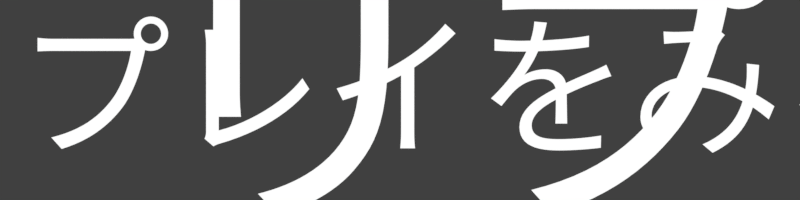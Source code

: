 # Source: pause_buttons_ja.rendermarker.blend  (saved by Blender 2.79.0; exported with 4.5.12 LTS)
import bpy
from mathutils import Matrix  # noqa: F401  (used for matrix-valued properties, if any)

bpy.ops.wm.read_factory_settings(use_empty=True)
scene = bpy.context.scene
scene.name = 'pause-*'

# ---- collections
col_collection_1 = bpy.data.collections.new('Collection 1'); scene.collection.children.link(col_collection_1)

# ---- materials (node trees are filled in below, after node groups)
mat_white = bpy.data.materials.new('white')
mat_white.alpha_threshold = 0.0
mat_white.roughness = 0.5

# ---- material node trees
mat_white.use_nodes = True; mat_white.node_tree.nodes.clear()
_N = mat_white.node_tree.nodes; _L = mat_white.node_tree.links
n0 = _N.new('ShaderNodeOutputMaterial'); n0.name = 'Material Output'; n0.location = (300, 300)
n1 = _N.new('ShaderNodeEmission'); n1.name = 'Emission'; n1.location = (10, 300)
_L.new(n1.outputs[0], n0.inputs[0])
n0.is_active_output = True

# ---- world
world_world = bpy.data.worlds.new('World'); scene.world = world_world
world_world.color = (0.05088, 0.05088, 0.05088)
world_world.use_sun_shadow = False
world_world.sun_shadow_jitter_overblur = 0.0
world_world.cycles.sampling_method = 'MANUAL'

# ---- cameras
cam_camera_004 = bpy.data.cameras.new('Camera.004')
cam_camera_004.type = 'ORTHO'
cam_camera_004.clip_end = 100.0
cam_camera_004.lens = 35.0
cam_camera_004.sensor_width = 32.0
cam_camera_004.sensor_height = 18.0
cam_camera_004.ortho_scale = 4.2
cam_camera_004.dof.focus_distance = 0.0
cam_camera_003 = bpy.data.cameras.new('Camera.003')
cam_camera_003.type = 'ORTHO'
cam_camera_003.clip_end = 100.0
cam_camera_003.lens = 35.0
cam_camera_003.sensor_width = 32.0
cam_camera_003.sensor_height = 18.0
cam_camera_003.ortho_scale = 4.2
cam_camera_003.dof.focus_distance = 0.0
cam_camera_002 = bpy.data.cameras.new('Camera.002')
cam_camera_002.type = 'ORTHO'
cam_camera_002.clip_end = 100.0
cam_camera_002.lens = 35.0
cam_camera_002.sensor_width = 32.0
cam_camera_002.sensor_height = 18.0
cam_camera_002.ortho_scale = 4.2
cam_camera_002.dof.focus_distance = 0.0
cam_camera_001 = bpy.data.cameras.new('Camera.001')
cam_camera_001.type = 'ORTHO'
cam_camera_001.clip_end = 100.0
cam_camera_001.lens = 35.0
cam_camera_001.sensor_width = 32.0
cam_camera_001.sensor_height = 18.0
cam_camera_001.ortho_scale = 4.2
cam_camera_001.dof.focus_distance = 0.0

# ---- curves / text
txt_text_004 = bpy.data.curves.new('Text.004', 'FONT')
txt_text_004.dimensions = '2D'
txt_text_004.body = '続ける'
txt_text_004.materials.append(mat_white)
txt_text_004.use_path_clamp = True
txt_text_004.bevel_resolution = 0
txt_text_004.align_x = 'CENTER'
txt_text_004.align_y = 'CENTER'
txt_text_004.size = 2.8
txt_text_004.space_line = 0.2
txt_text_003 = bpy.data.curves.new('Text.003', 'FONT')
txt_text_003.dimensions = '2D'
txt_text_003.body = 'リトライ'
txt_text_003.materials.append(mat_white)
txt_text_003.use_path_clamp = True
txt_text_003.bevel_resolution = 0
txt_text_003.align_x = 'CENTER'
txt_text_003.align_y = 'CENTER'
txt_text_003.size = 2.8
txt_text_003.space_line = 0.2
txt_text_002 = bpy.data.curves.new('Text.002', 'FONT')
txt_text_002.dimensions = '2D'
txt_text_002.body = 'メニューに戻る'
txt_text_002.materials.append(mat_white)
txt_text_002.use_path_clamp = True
txt_text_002.bevel_resolution = 0
txt_text_002.align_x = 'CENTER'
txt_text_002.align_y = 'CENTER'
txt_text_002.size = 2.8
txt_text_002.space_line = 0.2
txt_text_000 = bpy.data.curves.new('Text.000', 'FONT')
txt_text_000.dimensions = '2D'
txt_text_000.body = 'リプレイをみる'
txt_text_000.materials.append(mat_white)
txt_text_000.use_path_clamp = True
txt_text_000.bevel_resolution = 0
txt_text_000.align_x = 'CENTER'
txt_text_000.align_y = 'CENTER'
txt_text_000.size = 2.8
txt_text_000.space_line = 0.2
txt_text_060 = bpy.data.curves.new('Text.060', 'FONT')
txt_text_060.dimensions = '2D'
txt_text_060.body = 'リプレイをみる'
txt_text_060.materials.append(mat_white)
txt_text_060.use_path_clamp = True
txt_text_060.bevel_resolution = 0
txt_text_060.align_x = 'CENTER'
txt_text_060.align_y = 'CENTER'
txt_text_060.size = 1.34
txt_text_060.space_line = 0.56
txt_text_059 = bpy.data.curves.new('Text.059', 'FONT')
txt_text_059.dimensions = '2D'
txt_text_059.body = 'メニューに戻る'
txt_text_059.materials.append(mat_white)
txt_text_059.use_path_clamp = True
txt_text_059.bevel_resolution = 0
txt_text_059.align_x = 'CENTER'
txt_text_059.align_y = 'CENTER'
txt_text_059.size = 1.34
txt_text_059.space_line = 0.56
txt_text_058 = bpy.data.curves.new('Text.058', 'FONT')
txt_text_058.dimensions = '2D'
txt_text_058.body = 'リトライ'
txt_text_058.materials.append(mat_white)
txt_text_058.use_path_clamp = True
txt_text_058.bevel_resolution = 0
txt_text_058.align_x = 'CENTER'
txt_text_058.align_y = 'CENTER'
txt_text_058.size = 1.34
txt_text_058.space_line = 0.56
txt_text_001 = bpy.data.curves.new('Text.001', 'FONT')
txt_text_001.dimensions = '2D'
txt_text_001.body = '続ける'
txt_text_001.materials.append(mat_white)
txt_text_001.use_path_clamp = True
txt_text_001.bevel_resolution = 0
txt_text_001.align_x = 'CENTER'
txt_text_001.align_y = 'CENTER'
txt_text_001.size = 1.34
txt_text_001.space_line = 0.56

# ---- objects
ob_animation_nodes_object_container = bpy.data.objects.new('Animation Nodes Object Container', None)
ob_cam_viewreplay = bpy.data.objects.new('cam.viewreplay', cam_camera_004)
ob_cam_backtomenu = bpy.data.objects.new('cam.backtomenu', cam_camera_003)
ob_cam_retry = bpy.data.objects.new('cam.retry', cam_camera_002)
ob_cam_continue = bpy.data.objects.new('cam.continue', cam_camera_001)
ob_text_006 = bpy.data.objects.new('Text.006', txt_text_004)
ob_text_004 = bpy.data.objects.new('Text.004', txt_text_003)
ob_text_003 = bpy.data.objects.new('Text.003', txt_text_002)
ob_text_002 = bpy.data.objects.new('Text.002', txt_text_000)
ob_text_010 = bpy.data.objects.new('Text.010', txt_text_060)
ob_text_005 = bpy.data.objects.new('Text.005', txt_text_059)
ob_text_000 = bpy.data.objects.new('Text.000', txt_text_058)
ob_text_001 = bpy.data.objects.new('Text.001', txt_text_001)

# ---- transforms, parenting, visibility, modifiers, constraints
ob_animation_nodes_object_container.location = (0.0, 0.0, 0.0)
ob_animation_nodes_object_container.empty_image_offset = (0.0, 0.0)
ob_animation_nodes_object_container.hide_select = True
ob_animation_nodes_object_container.hide_render = True
ob_animation_nodes_object_container.lineart.crease_threshold = 0.0
ob_cam_viewreplay.location = (0.0, -5.556, 5.0)
ob_cam_viewreplay.lock_rotations_4d = False
ob_cam_viewreplay.empty_display_type = 'ARROWS'
ob_cam_viewreplay.color = (0.0, 0.0, 0.0, 0.0)
ob_cam_viewreplay.display_type = 'WIRE'
ob_cam_viewreplay.lineart.crease_threshold = 0.0
ob_cam_backtomenu.location = (0.0, -4.035, 5.0)
ob_cam_backtomenu.lock_rotations_4d = False
ob_cam_backtomenu.empty_display_type = 'ARROWS'
ob_cam_backtomenu.color = (0.0, 0.0, 0.0, 0.0)
ob_cam_backtomenu.display_type = 'WIRE'
ob_cam_backtomenu.lineart.crease_threshold = 0.0
ob_cam_retry.location = (0.0, -2.589, 5.0)
ob_cam_retry.lock_rotations_4d = False
ob_cam_retry.empty_display_type = 'ARROWS'
ob_cam_retry.color = (0.0, 0.0, 0.0, 0.0)
ob_cam_retry.display_type = 'WIRE'
ob_cam_retry.lineart.crease_threshold = 0.0
ob_cam_continue.location = (0.0, -1.249, 5.0)
ob_cam_continue.lock_rotations_4d = False
ob_cam_continue.empty_display_type = 'ARROWS'
ob_cam_continue.color = (0.0, 0.0, 0.0, 0.0)
ob_cam_continue.display_type = 'WIRE'
ob_cam_continue.lineart.crease_threshold = 0.0
ob_text_006.parent = ob_cam_continue
ob_text_006.matrix_parent_inverse = Matrix(((1.0, 0.0, 0.0, -0.0), (0.0, 1.0, 0.0, 1.249), (0.0, 0.0, 1.0, -5.0), (0.0, 0.0, 0.0, 1.0)))
ob_text_006.location = (4.514, -1.29, 0.0)
ob_text_006.scale = (0.5992, 0.5992, 0.5992)
ob_text_006.lineart.crease_threshold = 0.0
ob_text_004.parent = ob_cam_continue
ob_text_004.matrix_parent_inverse = Matrix(((1.0, 0.0, 0.0, -0.0), (0.0, 1.0, 0.0, 1.249), (0.0, 0.0, 1.0, -5.0), (0.0, 0.0, 0.0, 1.0)))
ob_text_004.location = (4.514, -2.624, 0.0)
ob_text_004.scale = (0.5992, 0.5992, 0.5992)
ob_text_004.lineart.crease_threshold = 0.0
ob_text_003.parent = ob_cam_continue
ob_text_003.matrix_parent_inverse = Matrix(((1.0, 0.0, 0.0, -0.0), (0.0, 1.0, 0.0, 1.249), (0.0, 0.0, 1.0, -5.0), (0.0, 0.0, 0.0, 1.0)))
ob_text_003.location = (4.514, -4.054, 0.0)
ob_text_003.scale = (0.5992, 0.5992, 0.5992)
ob_text_003.lineart.crease_threshold = 0.0
ob_text_002.parent = ob_cam_continue
ob_text_002.matrix_parent_inverse = Matrix(((1.0, 0.0, 0.0, -0.0), (0.0, 1.0, 0.0, 1.249), (0.0, 0.0, 1.0, -5.0), (0.0, 0.0, 0.0, 1.0)))
ob_text_002.location = (4.514, -5.592, 0.0)
ob_text_002.scale = (0.5992, 0.5992, 0.5992)
ob_text_002.lineart.crease_threshold = 0.0
ob_text_010.parent = ob_cam_continue
ob_text_010.matrix_parent_inverse = Matrix(((1.0, 0.0, 0.0, -0.0), (0.0, 1.0, 0.0, 1.249), (0.0, 0.0, 1.0, -5.0), (0.0, 0.0, 0.0, 1.0)))
ob_text_010.location = (0.0, -5.544, 0.0)
ob_text_010.scale = (0.5992, 0.5992, 0.5992)
ob_text_010.lineart.crease_threshold = 0.0
ob_text_005.parent = ob_cam_continue
ob_text_005.matrix_parent_inverse = Matrix(((1.0, 0.0, 0.0, -0.0), (0.0, 1.0, 0.0, 1.249), (0.0, 0.0, 1.0, -5.0), (0.0, 0.0, 0.0, 1.0)))
ob_text_005.location = (0.0, -4.006, 0.0)
ob_text_005.scale = (0.5992, 0.5992, 0.5992)
ob_text_005.lineart.crease_threshold = 0.0
ob_text_000.parent = ob_cam_continue
ob_text_000.matrix_parent_inverse = Matrix(((1.0, 0.0, 0.0, -0.0), (0.0, 1.0, 0.0, 1.249), (0.0, 0.0, 1.0, -5.0), (0.0, 0.0, 0.0, 1.0)))
ob_text_000.location = (0.0, -2.576, 0.0)
ob_text_000.scale = (0.5992, 0.5992, 0.5992)
ob_text_000.lineart.crease_threshold = 0.0
ob_text_001.parent = ob_cam_continue
ob_text_001.matrix_parent_inverse = Matrix(((1.0, 0.0, 0.0, -0.0), (0.0, 1.0, 0.0, 1.249), (0.0, 0.0, 1.0, -5.0), (0.0, 0.0, 0.0, 1.0)))
ob_text_001.location = (0.0, -1.242, 0.0)
ob_text_001.scale = (0.5992, 0.5992, 0.5992)
ob_text_001.lineart.crease_threshold = 0.0

# ---- collection membership
col_collection_1.objects.link(ob_animation_nodes_object_container)
col_collection_1.objects.link(ob_cam_viewreplay)
col_collection_1.objects.link(ob_cam_backtomenu)
col_collection_1.objects.link(ob_cam_retry)
col_collection_1.objects.link(ob_cam_continue)
col_collection_1.objects.link(ob_text_006)
col_collection_1.objects.link(ob_text_004)
col_collection_1.objects.link(ob_text_003)
col_collection_1.objects.link(ob_text_002)
col_collection_1.objects.link(ob_text_010)
col_collection_1.objects.link(ob_text_005)
col_collection_1.objects.link(ob_text_000)
col_collection_1.objects.link(ob_text_001)

# ---- scene / render settings (as saved in the file)
scene.camera = ob_cam_viewreplay
scene.frame_start = 1; scene.frame_end = 4; scene.frame_set(4)
scene.render.engine = 'CYCLES'
scene.render.image_settings.compression = 70
scene.render.resolution_x = 384
scene.render.resolution_y = 96
scene.render.resolution_percentage = 200
scene.render.fps = 30
scene.render.dither_intensity = 0.0
scene.render.film_transparent = True
scene.cycles.use_denoising = False
scene.cycles.samples = 20
scene.cycles.sampling_pattern = 'TABULATED_SOBOL'
scene.cycles.light_sampling_threshold = 0.0
scene.cycles.use_adaptive_sampling = False
scene.cycles.use_light_tree = False
scene.cycles.blur_glossy = 0.0
scene.cycles.max_bounces = 6
scene.cycles.diffuse_bounces = 6
scene.cycles.glossy_bounces = 6
scene.cycles.transmission_bounces = 6
scene.cycles.volume_bounces = 6
scene.cycles.transparent_max_bounces = 6
scene.cycles.sample_clamp_indirect = 0.0
scene.view_settings.view_transform = 'Standard'
bpy.context.view_layer.update()
